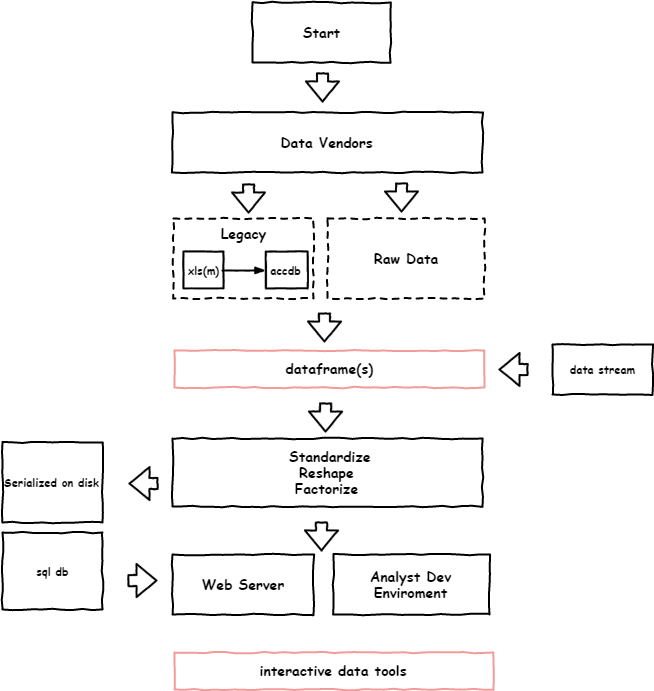

The diagram above was exported from draw.io. Its source (the exported page's mxGraphModel, read from the mxfile embedded in the PNG):
<mxGraphModel dx="2550" dy="791" grid="1" gridSize="10" guides="1" tooltips="1" connect="1" arrows="1" fold="1" page="1" pageScale="1" pageWidth="1100" pageHeight="850" background="#ffffff" math="0" shadow="0">
  <root>
    <mxCell id="0" />
    <mxCell id="1" parent="0" />
    <mxCell id="4" value="Start" style="html=1;whiteSpace=wrap;comic=1;strokeWidth=2;fontFamily=Comic Sans MS;fontStyle=1;fontSize=14;" parent="1" vertex="1">
      <mxGeometry x="-570" y="40" width="138" height="60" as="geometry" />
    </mxCell>
    <mxCell id="5" value="Web Server" style="html=1;whiteSpace=wrap;comic=1;strokeWidth=2;fontFamily=Comic Sans MS;fontStyle=1;fontSize=14;" parent="1" vertex="1">
      <mxGeometry x="-650" y="592" width="141" height="60" as="geometry" />
    </mxCell>
    <mxCell id="18" value="dataframe(s)" style="html=1;whiteSpace=wrap;comic=1;strokeWidth=2;fontFamily=Comic Sans MS;fontStyle=1;verticalAlign=middle;fillColor=#ffffff;strokeColor=#F19C99;fontSize=14;" parent="1" vertex="1">
      <mxGeometry x="-648" y="388" width="310" height="37" as="geometry" />
    </mxCell>
    <mxCell id="19" value="sql db" style="html=1;whiteSpace=wrap;comic=1;strokeWidth=2;fontFamily=Comic Sans MS;fontStyle=1;verticalAlign=middle;fontSize=11;" parent="1" vertex="1">
      <mxGeometry x="-820" y="570" width="100" height="77" as="geometry" />
    </mxCell>
    <mxCell id="22" value="Serialized on disk" style="html=1;whiteSpace=wrap;comic=1;strokeWidth=2;fontFamily=Comic Sans MS;fontStyle=1;verticalAlign=middle;fontSize=11;" parent="1" vertex="1">
      <mxGeometry x="-820" y="480" width="100" height="80" as="geometry" />
    </mxCell>
    <mxCell id="29" value="&lt;div&gt;&amp;nbsp;Standardize&lt;/div&gt;&lt;div&gt;Reshape&lt;/div&gt;&lt;div&gt;Factorize&lt;/div&gt;" style="html=1;whiteSpace=wrap;comic=1;strokeWidth=2;fontFamily=Comic Sans MS;fontStyle=1;fontSize=14;align=center;" parent="1" vertex="1">
      <mxGeometry x="-650" y="476" width="310" height="68" as="geometry" />
    </mxCell>
    <mxCell id="33" value="Data Vendors" style="html=1;whiteSpace=wrap;comic=1;strokeWidth=2;fontFamily=Comic Sans MS;fontStyle=1;fontSize=14;" parent="1" vertex="1">
      <mxGeometry x="-650" y="150" width="310" height="60" as="geometry" />
    </mxCell>
    <mxCell id="43" value="" style="group" parent="1" vertex="1" connectable="0">
      <mxGeometry x="-649" y="256" width="140" height="80" as="geometry" />
    </mxCell>
    <mxCell id="36" value="&lt;span&gt;Legacy&lt;/span&gt;" style="html=1;whiteSpace=wrap;comic=1;strokeWidth=2;fontFamily=Comic Sans MS;fontStyle=1;fontSize=14;dashed=1;verticalAlign=top;" parent="43" vertex="1">
      <mxGeometry width="140" height="80" as="geometry" />
    </mxCell>
    <mxCell id="42" value="xls(m)" style="html=1;whiteSpace=wrap;comic=1;strokeWidth=2;fontFamily=Comic Sans MS;fontStyle=1;verticalAlign=middle;fontSize=11;" parent="43" vertex="1">
      <mxGeometry x="10" y="33" width="40" height="37" as="geometry" />
    </mxCell>
    <mxCell id="17" value="accdb" style="html=1;whiteSpace=wrap;comic=1;strokeWidth=2;fontFamily=Comic Sans MS;fontStyle=1;verticalAlign=middle;fontSize=11;" parent="43" vertex="1">
      <mxGeometry x="92.36363636363637" y="33" width="41.81818181818181" height="37" as="geometry" />
    </mxCell>
    <mxCell id="44" value="" style="edgeStyle=segmentEdgeStyle;rounded=0;comic=1;strokeWidth=2;endArrow=blockThin;html=1;fontFamily=Comic Sans MS;fontStyle=1;entryX=0;entryY=0.5;" parent="43" target="17" edge="1">
      <mxGeometry width="50" height="50" relative="1" as="geometry">
        <mxPoint x="49" y="52" as="sourcePoint" />
        <mxPoint x="99" y="2" as="targetPoint" />
        <Array as="points" />
      </mxGeometry>
    </mxCell>
    <mxCell id="45" value="" style="group;fontSize=14;" parent="1" vertex="1" connectable="0">
      <mxGeometry x="-495" y="256" width="157" height="80" as="geometry" />
    </mxCell>
    <mxCell id="46" value="&lt;span&gt;Raw Data&lt;/span&gt;" style="html=1;whiteSpace=wrap;comic=1;strokeWidth=2;fontFamily=Comic Sans MS;fontStyle=1;fontSize=14;dashed=1;verticalAlign=middle;" parent="45" vertex="1">
      <mxGeometry width="157" height="80" as="geometry" />
    </mxCell>
    <mxCell id="50" value="data stream" style="html=1;whiteSpace=wrap;comic=1;strokeWidth=2;fontFamily=Comic Sans MS;fontStyle=1;verticalAlign=middle;fontSize=11;" parent="1" vertex="1">
      <mxGeometry x="-270" y="382" width="100" height="50" as="geometry" />
    </mxCell>
    <mxCell id="52" value="Analyst Dev Enviroment" style="html=1;whiteSpace=wrap;comic=1;strokeWidth=2;fontFamily=Comic Sans MS;fontStyle=1;fontSize=14;" parent="1" vertex="1">
      <mxGeometry x="-489" y="592" width="156" height="60" as="geometry" />
    </mxCell>
    <mxCell id="57" value="interactive data tools" style="html=1;whiteSpace=wrap;comic=1;strokeWidth=2;fontFamily=Comic Sans MS;fontStyle=1;verticalAlign=middle;fillColor=#ffffff;strokeColor=#F19C99;fontSize=14;" parent="1" vertex="1">
      <mxGeometry x="-648" y="690" width="319" height="37" as="geometry" />
    </mxCell>
    <mxCell id="58" value="" style="edgeStyle=segmentEdgeStyle;rounded=0;comic=1;strokeWidth=2;endArrow=blockThin;html=1;fontFamily=Comic Sans MS;fontStyle=1;shape=flexArrow;" parent="1" edge="1">
      <mxGeometry width="50" height="50" relative="1" as="geometry">
        <mxPoint x="-500" y="110" as="sourcePoint" />
        <mxPoint x="-500" y="140" as="targetPoint" />
      </mxGeometry>
    </mxCell>
    <mxCell id="59" value="" style="edgeStyle=segmentEdgeStyle;rounded=0;comic=1;strokeWidth=2;endArrow=blockThin;html=1;fontFamily=Comic Sans MS;fontStyle=1;shape=flexArrow;" parent="1" edge="1">
      <mxGeometry x="-421" y="220" width="50" height="50" as="geometry">
        <mxPoint x="-421" y="220" as="sourcePoint" />
        <mxPoint x="-421" y="250" as="targetPoint" />
      </mxGeometry>
    </mxCell>
    <mxCell id="60" value="" style="edgeStyle=segmentEdgeStyle;rounded=0;comic=1;strokeWidth=2;endArrow=blockThin;html=1;fontFamily=Comic Sans MS;fontStyle=1;shape=flexArrow;" parent="1" edge="1">
      <mxGeometry x="-574" y="221" width="50" height="50" as="geometry">
        <mxPoint x="-574" y="221" as="sourcePoint" />
        <mxPoint x="-574" y="251" as="targetPoint" />
      </mxGeometry>
    </mxCell>
    <mxCell id="63" value="" style="edgeStyle=segmentEdgeStyle;rounded=0;comic=1;strokeWidth=2;endArrow=blockThin;html=1;fontFamily=Comic Sans MS;fontStyle=1;shape=flexArrow;" parent="1" edge="1">
      <mxGeometry x="-498" y="350" width="50" height="50" as="geometry">
        <mxPoint x="-498" y="350" as="sourcePoint" />
        <mxPoint x="-498" y="380" as="targetPoint" />
      </mxGeometry>
    </mxCell>
    <mxCell id="64" value="" style="edgeStyle=segmentEdgeStyle;rounded=0;comic=1;strokeWidth=2;endArrow=blockThin;html=1;fontFamily=Comic Sans MS;fontStyle=1;shape=flexArrow;" parent="1" edge="1">
      <mxGeometry x="-497" y="440" width="50" height="50" as="geometry">
        <mxPoint x="-497" y="440" as="sourcePoint" />
        <mxPoint x="-497" y="470" as="targetPoint" />
      </mxGeometry>
    </mxCell>
    <mxCell id="72" value="" style="edgeStyle=segmentEdgeStyle;rounded=0;comic=1;strokeWidth=2;endArrow=blockThin;html=1;fontFamily=Comic Sans MS;fontStyle=1;shape=flexArrow;" parent="1" edge="1">
      <mxGeometry x="-501" y="559" width="50" height="50" as="geometry">
        <mxPoint x="-501" y="559" as="sourcePoint" />
        <mxPoint x="-501" y="589" as="targetPoint" />
      </mxGeometry>
    </mxCell>
    <mxCell id="73" value="" style="edgeStyle=segmentEdgeStyle;rounded=0;comic=1;strokeWidth=2;endArrow=blockThin;html=1;fontFamily=Comic Sans MS;fontStyle=1;shape=flexArrow;flipV=0;flipH=1;rotation=90;" parent="1" edge="1">
      <mxGeometry x="-680" y="505" width="50" height="50" as="geometry">
        <mxPoint x="-680" y="505" as="sourcePoint" />
        <mxPoint x="-680" y="535" as="targetPoint" />
      </mxGeometry>
    </mxCell>
    <mxCell id="74" value="" style="edgeStyle=segmentEdgeStyle;rounded=0;comic=1;strokeWidth=2;endArrow=blockThin;html=1;fontFamily=Comic Sans MS;fontStyle=1;shape=flexArrow;rotation=270;flipH=1;flipV=1;" parent="1" edge="1">
      <mxGeometry x="-310" y="392" width="50" height="50" as="geometry">
        <mxPoint x="-310" y="392" as="sourcePoint" />
        <mxPoint x="-310" y="422" as="targetPoint" />
      </mxGeometry>
    </mxCell>
    <mxCell id="75" value="" style="edgeStyle=segmentEdgeStyle;rounded=0;comic=1;strokeWidth=2;endArrow=blockThin;html=1;fontFamily=Comic Sans MS;fontStyle=1;shape=flexArrow;flipV=0;flipH=1;rotation=270;" parent="1" edge="1">
      <mxGeometry x="-680" y="603" width="50" height="50" as="geometry">
        <mxPoint x="-680" y="603" as="sourcePoint" />
        <mxPoint x="-680" y="633" as="targetPoint" />
      </mxGeometry>
    </mxCell>
  </root>
</mxGraphModel>